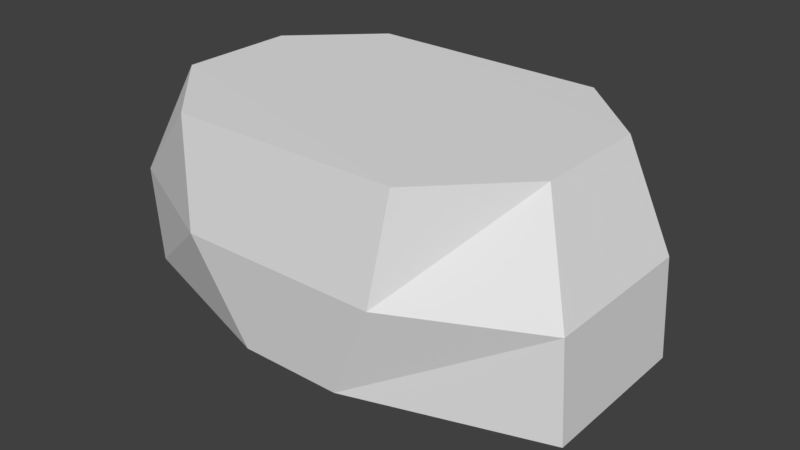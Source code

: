 # Source: huf_pelvis.blend  (saved by Blender 2.82.7; exported with 4.5.12 LTS)
import bpy
from mathutils import Matrix  # noqa: F401  (used for matrix-valued properties, if any)

bpy.ops.wm.read_factory_settings(use_empty=True)
scene = bpy.context.scene
scene.name = 'Scene'

# ---- collections
col_collection_1 = bpy.data.collections.new('Collection 1'); scene.collection.children.link(col_collection_1)

# ---- materials (node trees are filled in below, after node groups)
mat_standard = bpy.data.materials.new('Standard')
mat_standard.alpha_threshold = 0.0
mat_standard.use_transparent_shadow = False
mat_standard.specular_color = (0.0, 0.0, 0.0)
mat_standard.roughness = 0.5

# ---- material node trees

# ---- world
world_world = bpy.data.worlds.new('World'); scene.world = world_world
world_world.color = (0.05088, 0.05088, 0.05088)
world_world.use_sun_shadow = False
world_world.sun_shadow_jitter_overblur = 0.0
world_world.cycles.sampling_method = 'MANUAL'

# ---- meshes
me_geometry_n28192 = bpy.data.meshes.new('Geometry_n28192')
me_geometry_n28192.from_pydata([(14.05, 4.095, -1.565), (14.05, -5.498, -1.565), (3.08, -9.073, -1.565), (8.687, 9.223, 4.578), (4.756, 8.518, -1.565), (-13.96, 3.575, 4.578), (13.95, 3.575, 4.578), (13.95, -5.939, 4.578), (-5.961, -9.804, 4.578), (-3.083, -9.073, -1.565), (5.959, -9.804, 4.578), (-4.759, 8.518, -1.565), (-8.692, 9.223, 4.578), (-1.935, -4.797, -4.3), (-3.212, 4.78, -4.3), (3.209, 4.78, -4.3), (0.6056, -5.707, -4.3), (-14.06, 4.095, -1.565), (-14.06, -5.498, -1.565), (-13.96, -5.939, 4.578), (7.009, 7.098, 10.72), (-11.63, 2.724, 10.83), (11.63, 2.724, 10.72), (11.63, -4.154, 10.72), (-6.757, -9.053, 10.72), (6.754, -9.053, 10.72), (-7.014, 7.098, 10.83), (-11.63, -4.154, 10.83), (12.2, 6.937, -1.611), (-12.02, 6.937, -1.611)], [], [(6, 1, 0), (6, 7, 1), (0, 28, 6), (2, 16, 1), (16, 15, 0, 1), (12, 5, 21, 26), (19, 8, 24, 27), (10, 7, 23, 25), (2, 1, 7, 10), (3, 12, 26, 20), (9, 10, 8), (9, 2, 10), (18, 9, 8, 19), (7, 6, 22, 23), (28, 0, 15), (14, 11, 4, 15), (12, 4, 11), (3, 4, 12), (15, 13, 14), (16, 13, 15), (4, 28, 15), (17, 14, 13, 18), (11, 14, 29), (6, 3, 20, 22), (9, 18, 13), (9, 13, 16, 2), (19, 17, 18), (5, 17, 19), (20, 26, 22), (21, 22, 26), (23, 22, 21), (27, 23, 21), (25, 23, 27), (24, 25, 27), (5, 19, 27, 21), (8, 10, 25, 24), (6, 28, 3), (4, 3, 28), (12, 11, 29), (12, 29, 5), (17, 5, 29), (17, 29, 14)])
_uv = me_geometry_n28192.uv_layers.new(name='UVMap')
_uv.uv.foreach_set('vector', [0.8868, 0.3383, 0.7571, 0.5332, 0.7554, 0.3282, 0.8868, 0.3383, 0.8885, 0.5415, 0.7571, 0.5332, 0.7554, 0.3282, 0.7019, 0.2857, 0.8239, 0.1992, 0.548, 0.5606, 0.5153, 0.4934, 0.7571, 0.5332, 0.5153, 0.4934, 0.5587, 0.339, 0.7554, 0.3282, 0.7571, 0.5332, 0.3666, 0.1614, 0.2098, 0.1852, 0.2279, 0.03007, 0.3731, 0.03176, 0.2492, 0.6582, 0.4162, 0.6437, 0.4104, 0.7303, 0.3143, 0.802, 0.5855, 0.6514, 0.7483, 0.67, 0.6838, 0.8036, 0.5855, 0.7379, 0.548, 0.5606, 0.7571, 0.5332, 0.7483, 0.67, 0.5855, 0.6514, 0.6628, 0.1648, 0.3666, 0.1614, 0.3731, 0.03176, 0.6627, 0.02724, 0.4595, 0.557, 0.5855, 0.6514, 0.4162, 0.6437, 0.4595, 0.557, 0.548, 0.5606, 0.5855, 0.6514, 0.2487, 0.5187, 0.4595, 0.557, 0.4162, 0.6437, 0.2492, 0.6582, 0.8885, 0.5415, 0.8868, 0.3383, 0.9978, 0.3528, 0.999, 0.4998, 0.7019, 0.2857, 0.7554, 0.3282, 0.5587, 0.339, 0.4569, 0.3374, 0.4348, 0.2622, 0.5846, 0.2628, 0.5587, 0.339, 0.3666, 0.1614, 0.5846, 0.2628, 0.4348, 0.2622, 0.6628, 0.1648, 0.5846, 0.2628, 0.3666, 0.1614, 0.5587, 0.339, 0.4764, 0.48, 0.4569, 0.3374, 0.5153, 0.4934, 0.4764, 0.48, 0.5587, 0.339, 0.5846, 0.2628, 0.7019, 0.2857, 0.5587, 0.339, 0.2649, 0.3149, 0.4569, 0.3374, 0.4764, 0.48, 0.2487, 0.5187, 0.4348, 0.2622, 0.4569, 0.3374, 0.3222, 0.2769, 0.8239, 0.1992, 0.6628, 0.1648, 0.6627, 0.02724, 0.8167, 0.03623, 0.4595, 0.557, 0.2487, 0.5187, 0.4764, 0.48, 0.4595, 0.557, 0.4764, 0.48, 0.5153, 0.4934, 0.548, 0.5606, 0.1174, 0.5177, 0.2649, 0.3149, 0.2487, 0.5187, 0.1335, 0.3156, 0.2649, 0.3149, 0.1174, 0.5177, 0.6096, 0.9821, 0.3869, 0.981, 0.6833, 0.9129, 0.3138, 0.9112, 0.6833, 0.9129, 0.3869, 0.981, 0.6838, 0.8036, 0.6833, 0.9129, 0.3138, 0.9112, 0.3143, 0.802, 0.6838, 0.8036, 0.3138, 0.9112, 0.5855, 0.7379, 0.6838, 0.8036, 0.3143, 0.802, 0.4104, 0.7303, 0.5855, 0.7379, 0.3143, 0.802, 0.1335, 0.3156, 0.1174, 0.5177, 0.005806, 0.4758, 0.005134, 0.3248, 0.4162, 0.6437, 0.5855, 0.6514, 0.5855, 0.7379, 0.4104, 0.7303, 0.8239, 0.1992, 0.7019, 0.2857, 0.6628, 0.1648, 0.5846, 0.2628, 0.6628, 0.1648, 0.7019, 0.2857, 0.3666, 0.1614, 0.4348, 0.2622, 0.3222, 0.2769, 0.3666, 0.1614, 0.3222, 0.2769, 0.2098, 0.1852, 0.2649, 0.3149, 0.2098, 0.1852, 0.3222, 0.2769, 0.2649, 0.3149, 0.3222, 0.2769, 0.4569, 0.3374])
me_geometry_n28192.materials.append(mat_standard)
me_geometry_n28192.use_remesh_preserve_volume = False
me_geometry_n28192.use_remesh_preserve_attributes = False
me_geometry_n28192.use_mirror_vertex_groups = False
me_geometry_n28192.update()

# ---- objects
ob_foot__11 = bpy.data.objects.new('foot (11)', me_geometry_n28192)

# ---- transforms, parenting, visibility, modifiers, constraints
ob_foot__11.location = (-0.1745, 0.0, -0.8258)
ob_foot__11.lineart.crease_threshold = 0.0

# ---- collection membership
col_collection_1.objects.link(ob_foot__11)

# ---- scene / render settings (as saved in the file)
scene.frame_start = 1; scene.frame_end = 250; scene.frame_set(1)
scene.render.engine = 'BLENDER_EEVEE_NEXT'
scene.render.resolution_percentage = 50
scene.render.dither_intensity = 0.0
scene.cycles.use_denoising = False
scene.cycles.samples = 128
scene.cycles.sampling_pattern = 'TABULATED_SOBOL'
scene.cycles.use_adaptive_sampling = False
scene.cycles.use_light_tree = False
scene.cycles.blur_glossy = 0.0
scene.cycles.sample_clamp_indirect = 0.0
scene.view_settings.view_transform = 'Standard'
bpy.context.view_layer.update()

# ---- added for rendering (the .blend has no active camera and no usable light): camera, sun
cam_auto = bpy.data.cameras.new('AutoCamera')
cam_auto.lens = 50.0
cam_auto.sensor_width = 36.0
cam_auto.clip_end = 1000.0
ob_auto_camera = bpy.data.objects.new('AutoCamera', cam_auto)
scene.collection.objects.link(ob_auto_camera)
ob_auto_camera.location = (34.2086, -41.5535, 29.9494)
ob_auto_camera.rotation_euler = (1.09748, -7.21219e-08, 0.694738)
scene.camera = ob_auto_camera
light_auto_sun = bpy.data.lights.new('AutoSun', 'SUN')
light_auto_sun.energy = 3.0
light_auto_sun.angle = 0.0523599
ob_auto_sun = bpy.data.objects.new('AutoSun', light_auto_sun)
scene.collection.objects.link(ob_auto_sun)
ob_auto_sun.rotation_euler = (0.872665, 0.174533, 0.523599)
bpy.context.view_layer.update()
